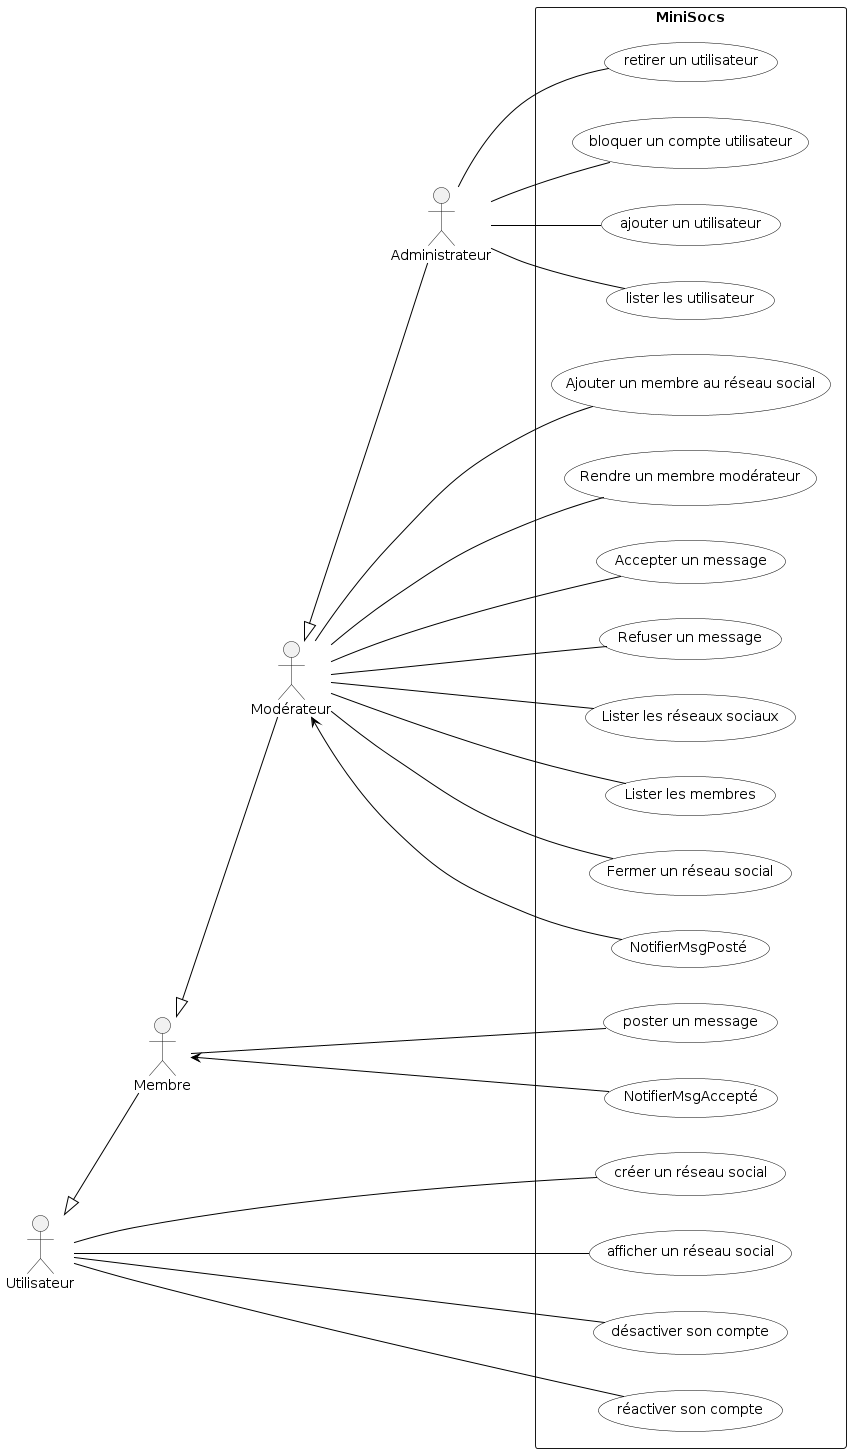

The diagram above was rendered by PlantUML. Its source (embedded in the PNG):
@startuml

'Diagramme de cas d'utilisation (PlantUML)'

'Configuration charte graphique'
skinparam usecase {
BackgroundColor White
BorderColor Black
ArrowColor Black
ActorBackgroundColor<< Human >> Gold
}

left to right direction

'Déclaration des acteurs :'
actor Administrateur
actor Utilisateur
actor Membre
actor Modérateur
Utilisateur <|-- Membre
Membre	    <|-- Modérateur
Modérateur  <|-- Administrateur


'Déclaration des cas d'utilisation dans le système'
rectangle "MiniSocs" {
:Administrateur: -- (ajouter un utilisateur)
:Administrateur: -- (lister les utilisateur)
:Administrateur: -- (retirer un utilisateur)
:Administrateur: -- (bloquer un compte utilisateur)
:Modérateur: -- (Ajouter un membre au réseau social)
:Modérateur: -- (Rendre un membre modérateur)
:Modérateur: -- (Accepter un message)
:Modérateur: -- (Refuser un message)
:Modérateur: -- (Lister les réseaux sociaux)
:Modérateur: -- (Lister les membres)
:Modérateur: -- (Fermer un réseau social)
:Modérateur: <-- (NotifierMsgPosté)
:Utilisateur: -- (créer un réseau social)
:Utilisateur: -- (afficher un réseau social)
:Utilisateur: -- (désactiver son compte)
:Utilisateur: -- (réactiver son compte)
:Membre: -- (poster un message)
:Membre: <-- (NotifierMsgAccepté)
}

@enduml